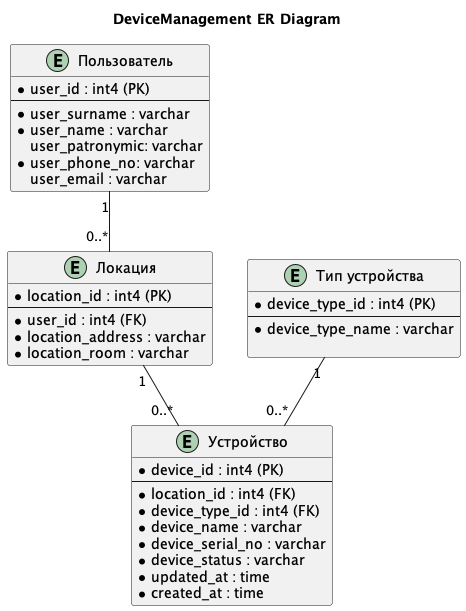

The diagram above was rendered by PlantUML. Its source (embedded in the PNG):
@startuml
title DeviceManagement ER Diagram

top to bottom direction

entity "Пользователь" as user {
  * user_id : int4 (PK)
  --
  * user_surname : varchar
  * user_name : varchar
  user_patronymic: varchar
  * user_phone_no: varchar
  user_email : varchar
}

entity "Локация" as location {
  * location_id : int4 (PK)
  --
  * user_id : int4 (FK)
  * location_address : varchar
  * location_room : varchar
}

entity "Устройство" as device {
  * device_id : int4 (PK)
  --
  * location_id : int4 (FK)
  * device_type_id : int4 (FK)  
  * device_name : varchar
  * device_serial_no : varchar
  * device_status : varchar
  * updated_at : time
  * created_at : time
}

entity "Тип устройства" as device_type {
  * device_type_id : int4 (PK)
  --
  * device_type_name : varchar
  
}

user "1" -- "0..*" location 
location "1" -- "0..*" device 
device_type "1" -- "0..*" device

@enduml